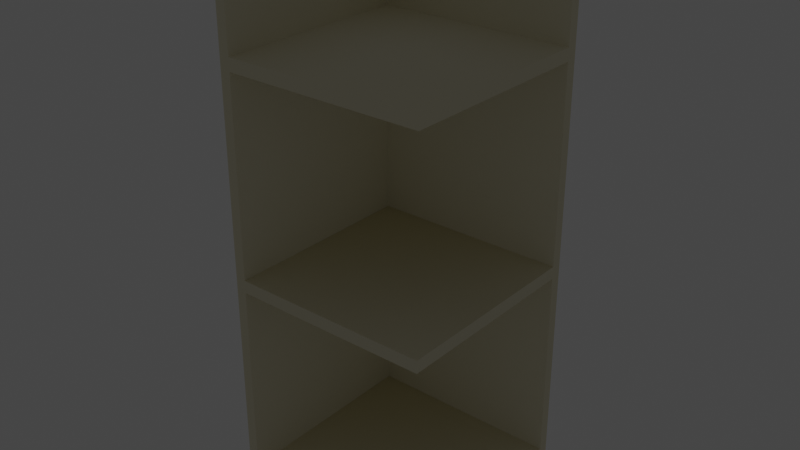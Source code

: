 # Source: shelfCorner.blend  (saved by Blender 2.81.16; exported with 4.5.12 LTS)
import bpy
from mathutils import Matrix  # noqa: F401  (used for matrix-valued properties, if any)

bpy.ops.wm.read_factory_settings(use_empty=True)
scene = bpy.context.scene
scene.name = 'Scene'

# ---- materials (node trees are filled in below, after node groups)
mat_shelf = bpy.data.materials.new('Shelf')
mat_shelf.alpha_threshold = 0.0
mat_shelf.use_transparent_shadow = False
mat_shelf.line_color = (0.0, 0.0, 0.0, 1.0)

# ---- material node trees
mat_shelf.use_nodes = True; mat_shelf.node_tree.nodes.clear()
_N = mat_shelf.node_tree.nodes; _L = mat_shelf.node_tree.links
n0 = _N.new('ShaderNodeOutputMaterial'); n0.name = 'Material Output'; n0.location = (300, 300)
n1 = _N.new('ShaderNodeBsdfToon'); n1.name = 'Toon BSDF'; n1.location = (10, 300)
n1.inputs[0].default_value = (0.8, 0.753, 0.567, 1.0)
_L.new(n1.outputs[0], n0.inputs[0])
n0.is_active_output = True

# ---- world
world_world = bpy.data.worlds.new('World'); scene.world = world_world
world_world.use_nodes = True; world_world.node_tree.nodes.clear()
_N = world_world.node_tree.nodes; _L = world_world.node_tree.links
n0 = _N.new('ShaderNodeOutputWorld'); n0.name = 'World Output'; n0.location = (300, 300)
n1 = _N.new('ShaderNodeBackground'); n1.name = 'Background'; n1.location = (10, 300)
n1.inputs[0].default_value = (0.05088, 0.05088, 0.05088, 1.0)
_L.new(n1.outputs[0], n0.inputs[0])
n0.is_active_output = True
world_world.color = (0.05088, 0.05088, 0.05088)
world_world.use_sun_shadow = False
world_world.sun_shadow_jitter_overblur = 0.0

# ---- meshes
me_cube_001 = bpy.data.meshes.new('Cube.001')
me_cube_001.from_pydata([(0.0, 0.0, 0.06), (0.0, 0.95, 0.0), (0.0, 0.95, 0.06), (1.0, 0.0, 0.06), (1.0, 0.95, 0.0), (1.0, 0.95, 0.06), (1.0, 0.0, 0.0), (0.0, 0.0, 0.0), (0.0, 1.0, 0.0), (0.0, 1.0, 0.06), (1.0, 1.0, 0.0), (1.0, 1.0, 0.06), (0.05, 0.0, 0.0), (0.05, 0.95, 0.0), (0.05, 0.95, 0.06), (0.05, 0.0, 0.06), (0.05, 1.0, 0.0), (0.05, 1.0, 0.06), (0.0, 0.0, 1.06), (0.0, 0.95, 1.0), (0.0, 0.95, 1.06), (1.0, 0.0, 1.06), (1.0, 0.95, 1.0), (1.0, 0.95, 1.06), (1.0, 0.0, 1.0), (0.0, 0.0, 1.0), (0.0, 1.0, 1.0), (0.0, 1.0, 1.06), (1.0, 1.0, 1.0), (1.0, 1.0, 1.06), (0.05, 0.0, 1.0), (0.05, 0.95, 1.0), (0.05, 0.95, 1.06), (0.05, 0.0, 1.06), (0.05, 1.0, 1.0), (0.05, 1.0, 1.06), (0.0, 0.0, 2.06), (0.0, 0.95, 2.0), (0.0, 0.95, 2.06), (1.0, 0.0, 2.06), (1.0, 0.95, 2.0), (1.0, 0.95, 2.06), (1.0, 0.0, 2.0), (0.0, 0.0, 2.0), (0.0, 1.0, 2.0), (0.0, 1.0, 2.06), (1.0, 1.0, 2.0), (1.0, 1.0, 2.06), (0.05, 0.0, 2.0), (0.05, 0.95, 2.0), (0.05, 0.95, 2.06), (0.05, 0.0, 2.06), (0.05, 1.0, 2.0), (0.05, 1.0, 2.06), (0.0, 0.95, 2.56), (0.0, 1.0, 2.56), (0.05, 0.95, 2.56), (0.05, 1.0, 2.56), (0.05, 0.95, 2.56), (0.0, 0.95, 2.56), (0.05, 1.0, 2.56)], [], [(12, 15, 0, 7), (5, 4, 10, 11), (6, 4, 5, 3), (13, 1, 8, 16), (1, 2, 9, 8), (1, 7, 0, 2), (12, 13, 4, 6), (16, 8, 9, 17), (10, 16, 17, 11), (7, 1, 13, 12), (4, 13, 16, 10), (5, 14, 15, 3), (6, 3, 15, 12), (30, 33, 18, 25), (23, 22, 28, 29), (24, 22, 23, 21), (19, 20, 27, 26), (19, 25, 18, 20), (30, 31, 22, 24), (34, 26, 27, 35), (28, 34, 35, 29), (23, 32, 33, 21), (24, 21, 33, 30), (48, 51, 36, 43), (41, 40, 46, 47), (42, 40, 41, 39), (37, 38, 45, 44), (37, 43, 36, 38), (48, 49, 40, 42), (52, 44, 45, 53), (46, 52, 53, 47), (41, 50, 51, 39), (42, 39, 51, 48), (27, 44, 52, 35), (9, 26, 34, 17), (2, 19, 26, 9), (20, 37, 44, 27), (23, 29, 35, 32), (33, 32, 20, 18), (38, 50, 56, 54), (50, 38, 59, 58), (20, 32, 49, 37), (43, 37, 49, 48), (35, 52, 49, 32), (40, 49, 52, 46), (25, 19, 31, 30), (19, 2, 14, 31), (0, 15, 14, 2), (5, 11, 17, 14), (34, 31, 14, 17), (22, 31, 34, 28), (54, 56, 57, 55), (45, 38, 54, 55), (53, 45, 55, 57), (50, 53, 57, 56), (53, 50, 58, 60), (53, 50, 41, 47), (51, 50, 38, 36)])
_uv = me_cube_001.uv_layers.new(name='UVMap')
_uv.uv.foreach_set('vector', [0.0, 0.0, 0.8611, 0.75, 0.875, 0.75, 0.0, 0.0, 0.625, 0.5, 0.375, 0.5, 0.375, 0.5, 0.625, 0.5, 0.0, 0.0, 0.375, 0.5, 0.625, 0.5, 0.625, 0.75, 0.1389, 0.5, 0.125, 0.5, 0.125, 0.5, 0.1389, 0.5, 0.375, 0.25, 0.625, 0.25, 0.625, 0.25, 0.375, 0.25, 0.375, 0.25, 0.0, 0.0, 0.875, 0.75, 0.625, 0.25, 0.0, 0.0, 0.375, 0.2639, 0.375, 0.5, 0.0, 0.0, 0.375, 0.2639, 0.375, 0.25, 0.625, 0.25, 0.625, 0.2639, 0.375, 0.5, 0.375, 0.2639, 0.625, 0.2639, 0.625, 0.5, 0.0, 0.0, 0.375, 0.25, 0.375, 0.2639, 0.0, 0.0, 0.375, 0.5, 0.1389, 0.5, 0.1389, 0.5, 0.375, 0.5, 0.625, 0.5, 0.8611, 0.5, 0.8611, 0.75, 0.625, 0.75, 0.0, 0.0, 0.625, 0.75, 0.8611, 0.75, 0.0, 0.0, 0.0, 0.0, 0.8611, 0.75, 0.875, 0.75, 0.0, 0.0, 0.625, 0.5, 0.375, 0.5, 0.375, 0.5, 0.625, 0.5, 0.0, 0.0, 0.375, 0.5, 0.625, 0.5, 0.625, 0.75, 0.375, 0.25, 0.625, 0.25, 0.625, 0.25, 0.375, 0.25, 0.375, 0.25, 0.0, 0.0, 0.875, 0.75, 0.625, 0.25, 0.0, 0.0, 0.375, 0.2639, 0.375, 0.5, 0.0, 0.0, 0.375, 0.2639, 0.375, 0.25, 0.625, 0.25, 0.625, 0.2639, 0.375, 0.5, 0.375, 0.2639, 0.625, 0.2639, 0.625, 0.5, 0.625, 0.5, 0.8611, 0.5, 0.8611, 0.75, 0.625, 0.75, 0.0, 0.0, 0.625, 0.75, 0.8611, 0.75, 0.0, 0.0, 0.0, 0.0, 0.8611, 0.75, 0.875, 0.75, 0.0, 0.0, 0.625, 0.5, 0.375, 0.5, 0.375, 0.5, 0.625, 0.5, 0.0, 0.0, 0.375, 0.5, 0.625, 0.5, 0.625, 0.75, 0.375, 0.25, 0.625, 0.25, 0.625, 0.25, 0.375, 0.25, 0.375, 0.25, 0.0, 0.0, 0.875, 0.75, 0.625, 0.25, 0.0, 0.0, 0.375, 0.2639, 0.375, 0.5, 0.0, 0.0, 0.375, 0.2639, 0.375, 0.25, 0.625, 0.25, 0.625, 0.2639, 0.375, 0.5, 0.375, 0.2639, 0.625, 0.2639, 0.625, 0.5, 0.625, 0.5, 0.8611, 0.5, 0.8611, 0.75, 0.625, 0.75, 0.0, 0.0, 0.625, 0.75, 0.8611, 0.75, 0.0, 0.0, 0.625, 0.25, 0.375, 0.25, 0.375, 0.2639, 0.625, 0.2639, 0.625, 0.25, 0.375, 0.25, 0.375, 0.2639, 0.625, 0.2639, 0.625, 0.25, 0.375, 0.25, 0.375, 0.25, 0.625, 0.25, 0.625, 0.25, 0.375, 0.25, 0.375, 0.25, 0.625, 0.25, 0.625, 0.5, 0.625, 0.5, 0.625, 0.2639, 0.8611, 0.5, 0.8611, 0.75, 0.8611, 0.5, 0.625, 0.25, 0.875, 0.75, 0.625, 0.25, 0.8611, 0.5, 0.8611, 0.5, 0.625, 0.25, 0.8611, 0.5, 0.625, 0.25, 0.625, 0.25, 0.8611, 0.5, 0.625, 0.25, 0.8611, 0.5, 0.0, 0.0, 0.375, 0.25, 0.0, 0.0, 0.375, 0.25, 0.375, 0.2639, 0.0, 0.0, 0.625, 0.2639, 0.375, 0.2639, 0.0, 0.0, 0.8611, 0.5, 0.375, 0.5, 0.375, 0.2639, 0.375, 0.2639, 0.375, 0.5, 0.0, 0.0, 0.375, 0.25, 0.375, 0.2639, 0.0, 0.0, 0.375, 0.25, 0.625, 0.25, 0.0, 0.0, 0.375, 0.2639, 0.875, 0.75, 0.8611, 0.75, 0.0, 0.0, 0.625, 0.25, 0.625, 0.5, 0.625, 0.5, 0.625, 0.2639, 0.8611, 0.5, 0.375, 0.2639, 0.375, 0.2639, 0.0, 0.0, 0.625, 0.2639, 0.375, 0.5, 0.375, 0.2639, 0.375, 0.2639, 0.375, 0.5, 0.625, 0.25, 0.8611, 0.5, 0.625, 0.2639, 0.625, 0.25, 0.625, 0.25, 0.625, 0.25, 0.625, 0.25, 0.625, 0.25, 0.625, 0.2639, 0.625, 0.25, 0.625, 0.25, 0.625, 0.2639, 0.8611, 0.5, 0.625, 0.2639, 0.625, 0.2639, 0.8611, 0.5, 0.625, 0.2639, 0.8611, 0.5, 0.8611, 0.5, 0.625, 0.2639, 0.0, 0.0, 0.0, 0.0, 0.0, 0.0, 0.0, 0.0, 0.0, 0.0, 0.0, 0.0, 0.0, 0.0, 0.0, 0.0])
me_cube_001.materials.append(mat_shelf)
me_cube_001.use_remesh_fix_poles = True
me_cube_001.use_remesh_preserve_attributes = False
me_cube_001.use_mirror_vertex_groups = False
me_cube_001.update()
me_cube_000 = bpy.data.meshes.new('Cube.000')
me_cube_000.from_pydata([(1.0, 0.95, 1.06), (1.0, 1.0, 1.06), (0.05, 0.95, 1.06), (0.05, 1.0, 1.06), (1.0, 0.95, 2.0), (1.0, 1.0, 2.0), (0.05, 0.95, 2.0), (0.05, 1.0, 2.0)], [], [(3, 7, 5, 1), (2, 0, 4, 6), (1, 5, 4, 0), (5, 7, 6, 4), (7, 3, 2, 6), (0, 2, 3, 1)])
_uv = me_cube_000.uv_layers.new(name='UVMap')
_uv.uv.foreach_set('vector', [0.625, 0.2639, 0.375, 0.2639, 0.375, 0.5, 0.625, 0.5, 0.8611, 0.5, 0.625, 0.5, 0.375, 0.5, 0.375, 0.2639, 0.625, 0.5, 0.375, 0.5, 0.375, 0.5, 0.625, 0.5, 0.375, 0.5, 0.375, 0.2639, 0.375, 0.2639, 0.375, 0.5, 0.375, 0.2639, 0.625, 0.2639, 0.8611, 0.5, 0.375, 0.2639, 0.625, 0.5, 0.8611, 0.5, 0.625, 0.2639, 0.625, 0.5])
me_cube_000.materials.append(mat_shelf)
me_cube_000.use_remesh_fix_poles = True
me_cube_000.use_remesh_preserve_attributes = False
me_cube_000.use_mirror_vertex_groups = False
me_cube_000.update()
me_cube_002 = bpy.data.meshes.new('Cube.002')
me_cube_002.from_pydata([(1.0, 0.95, 0.06), (1.0, 1.0, 0.06), (0.05, 0.95, 0.06), (0.05, 1.0, 0.06), (1.0, 0.95, 1.0), (1.0, 1.0, 1.0), (0.05, 0.95, 1.0), (0.05, 1.0, 1.0)], [], [(3, 7, 5, 1), (2, 0, 4, 6), (1, 5, 4, 0), (5, 7, 6, 4), (6, 7, 3, 2), (0, 2, 3, 1)])
_uv = me_cube_002.uv_layers.new(name='UVMap')
_uv.uv.foreach_set('vector', [0.625, 0.2639, 0.375, 0.2639, 0.375, 0.5, 0.625, 0.5, 0.8611, 0.5, 0.625, 0.5, 0.375, 0.5, 0.375, 0.2639, 0.625, 0.5, 0.375, 0.5, 0.375, 0.5, 0.625, 0.5, 0.375, 0.5, 0.375, 0.2639, 0.375, 0.2639, 0.375, 0.5, 0.375, 0.2639, 0.375, 0.2639, 0.625, 0.2639, 0.8611, 0.5, 0.625, 0.5, 0.8611, 0.5, 0.625, 0.2639, 0.625, 0.5])
me_cube_002.materials.append(mat_shelf)
me_cube_002.use_remesh_fix_poles = True
me_cube_002.use_remesh_preserve_attributes = False
me_cube_002.use_mirror_vertex_groups = False
me_cube_002.update()
me_cube_003 = bpy.data.meshes.new('Cube.003')
me_cube_003.from_pydata([(0.0, 0.0, 0.06), (0.0, 0.95, 0.06), (0.05, 0.95, 0.06), (0.05, 0.0, 0.06), (0.0, 0.95, 1.0), (0.0, 0.0, 1.0), (0.05, 0.0, 1.0), (0.05, 0.95, 1.0)], [], [(0, 5, 4, 1), (7, 6, 3, 2), (3, 6, 5, 0), (5, 6, 7, 4), (7, 2, 1, 4), (0, 1, 2, 3)])
_uv = me_cube_003.uv_layers.new(name='UVMap')
_uv.uv.foreach_set('vector', [0.875, 0.75, 0.0, 0.0, 0.375, 0.25, 0.625, 0.25, 0.375, 0.2639, 0.0, 0.0, 0.8611, 0.75, 0.8611, 0.5, 0.8611, 0.75, 0.0, 0.0, 0.0, 0.0, 0.875, 0.75, 0.0, 0.0, 0.0, 0.0, 0.375, 0.2639, 0.375, 0.25, 0.375, 0.2639, 0.8611, 0.5, 0.625, 0.25, 0.375, 0.25, 0.875, 0.75, 0.625, 0.25, 0.8611, 0.5, 0.8611, 0.75])
me_cube_003.materials.append(mat_shelf)
me_cube_003.use_remesh_fix_poles = True
me_cube_003.use_remesh_preserve_attributes = False
me_cube_003.use_mirror_vertex_groups = False
me_cube_003.update()
me_cube_004 = bpy.data.meshes.new('Cube.004')
me_cube_004.from_pydata([(0.0, 0.0, 1.06), (0.0, 0.95, 1.06), (0.05, 0.95, 1.06), (0.05, 0.0, 1.06), (0.0, 0.95, 2.0), (0.0, 0.0, 2.0), (0.05, 0.0, 2.0), (0.05, 0.95, 2.0)], [], [(0, 5, 4, 1), (3, 6, 5, 0), (3, 2, 7, 6), (3, 0, 1, 2), (4, 7, 2, 1), (5, 6, 7, 4)])
_uv = me_cube_004.uv_layers.new(name='UVMap')
_uv.uv.foreach_set('vector', [0.875, 0.75, 0.0, 0.0, 0.375, 0.25, 0.625, 0.25, 0.8611, 0.75, 0.0, 0.0, 0.0, 0.0, 0.875, 0.75, 0.8611, 0.75, 0.8611, 0.5, 0.375, 0.2639, 0.0, 0.0, 0.8611, 0.75, 0.875, 0.75, 0.625, 0.25, 0.8611, 0.5, 0.375, 0.25, 0.375, 0.2639, 0.8611, 0.5, 0.625, 0.25, 0.0, 0.0, 0.0, 0.0, 0.375, 0.2639, 0.375, 0.25])
me_cube_004.materials.append(mat_shelf)
me_cube_004.use_remesh_fix_poles = True
me_cube_004.use_remesh_preserve_attributes = False
me_cube_004.use_mirror_vertex_groups = False
me_cube_004.update()
me_cube_005 = bpy.data.meshes.new('Cube.005')
me_cube_005.from_pydata([(0.0, 0.0, 2.06), (0.0, 0.95, 2.06), (0.05, 0.95, 2.06), (0.05, 0.0, 2.06), (0.05, 0.95, 2.56), (0.05, 0.0, 2.56), (0.0, 0.0, 2.56), (0.0, 0.95, 2.56)], [], [(1, 0, 6, 7), (5, 4, 7, 6), (3, 2, 4, 5), (0, 3, 5, 6), (4, 2, 1, 7), (3, 0, 1, 2)])
_uv = me_cube_005.uv_layers.new(name='UVMap')
_uv.uv.foreach_set('vector', [0.625, 0.25, 0.875, 0.75, 0.875, 0.75, 0.625, 0.25, 0.8611, 0.75, 0.8611, 0.5, 0.625, 0.25, 0.875, 0.75, 0.8611, 0.75, 0.8611, 0.5, 0.8611, 0.5, 0.8611, 0.75, 0.875, 0.75, 0.8611, 0.75, 0.8611, 0.75, 0.875, 0.75, 0.8611, 0.5, 0.8611, 0.5, 0.625, 0.25, 0.625, 0.25, 0.8611, 0.75, 0.875, 0.75, 0.625, 0.25, 0.8611, 0.5])
me_cube_005.materials.append(mat_shelf)
me_cube_005.use_remesh_fix_poles = True
me_cube_005.use_remesh_preserve_attributes = False
me_cube_005.use_mirror_vertex_groups = False
me_cube_005.update()
me_cube_006 = bpy.data.meshes.new('Cube.006')
me_cube_006.from_pydata([(1.0, 0.95, 2.06), (1.0, 1.0, 2.06), (0.05, 0.95, 2.06), (0.05, 1.0, 2.06), (0.05, 0.95, 2.56), (1.0, 0.95, 2.56), (0.05, 1.0, 2.56), (1.0, 1.0, 2.56)], [], [(5, 7, 6, 4), (0, 1, 7, 5), (2, 0, 5, 4), (1, 3, 6, 7), (0, 2, 3, 1), (6, 3, 2, 4)])
_uv = me_cube_006.uv_layers.new(name='UVMap')
_uv.uv.foreach_set('vector', [0.625, 0.5, 0.625, 0.5, 0.625, 0.2639, 0.8611, 0.5, 0.625, 0.5, 0.625, 0.5, 0.625, 0.5, 0.625, 0.5, 0.8611, 0.5, 0.625, 0.5, 0.625, 0.5, 0.8611, 0.5, 0.625, 0.5, 0.625, 0.2639, 0.625, 0.2639, 0.625, 0.5, 0.625, 0.5, 0.8611, 0.5, 0.625, 0.2639, 0.625, 0.5, 0.625, 0.2639, 0.625, 0.2639, 0.8611, 0.5, 0.8611, 0.5])
me_cube_006.materials.append(mat_shelf)
me_cube_006.use_remesh_fix_poles = True
me_cube_006.use_remesh_preserve_attributes = False
me_cube_006.use_mirror_vertex_groups = False
me_cube_006.update()

# ---- objects
ob_shelf = bpy.data.objects.new('Shelf', me_cube_001)
ob_panelmr = bpy.data.objects.new('PanelMR', me_cube_000)
ob_panelbr = bpy.data.objects.new('PanelBR', me_cube_002)
ob_panelbl = bpy.data.objects.new('PanelBL', me_cube_003)
ob_panelml = bpy.data.objects.new('PanelML', me_cube_004)
ob_paneltl = bpy.data.objects.new('PanelTL', me_cube_005)
ob_paneltr = bpy.data.objects.new('PanelTR', me_cube_006)

# ---- transforms, parenting, visibility, modifiers, constraints
ob_shelf.location = (0.0, 0.0, 0.0)
ob_shelf.lineart.crease_threshold = 0.0
ob_panelmr.location = (0.0, 0.0, 0.0)
ob_panelmr.lineart.crease_threshold = 0.0
ob_panelbr.location = (0.0, 0.0, 0.0)
ob_panelbr.lineart.crease_threshold = 0.0
ob_panelbl.location = (0.0, 0.0, 0.0)
ob_panelbl.lineart.crease_threshold = 0.0
ob_panelml.location = (0.0, 0.0, 0.0)
ob_panelml.lineart.crease_threshold = 0.0
ob_paneltl.location = (0.0, 0.0, 0.0)
ob_paneltl.lineart.crease_threshold = 0.0
ob_paneltr.location = (0.0, 0.0, 0.0)
ob_paneltr.lineart.crease_threshold = 0.0

# ---- collection membership
scene.collection.objects.link(ob_shelf)
scene.collection.objects.link(ob_panelmr)
scene.collection.objects.link(ob_panelbr)
scene.collection.objects.link(ob_panelbl)
scene.collection.objects.link(ob_panelml)
scene.collection.objects.link(ob_paneltl)
scene.collection.objects.link(ob_paneltr)

# ---- scene / render settings (as saved in the file)
scene.frame_start = 1; scene.frame_end = 250; scene.frame_set(1)
scene.render.engine = 'BLENDER_EEVEE_NEXT'
scene.cycles.use_denoising = False
scene.cycles.samples = 128
scene.cycles.sampling_pattern = 'TABULATED_SOBOL'
scene.cycles.use_adaptive_sampling = False
scene.cycles.use_light_tree = False
scene.view_settings.view_transform = 'Filmic'
bpy.context.view_layer.update()

# ---- added for rendering (the .blend has no active camera and no usable light): camera, sun
cam_auto = bpy.data.cameras.new('AutoCamera')
cam_auto.lens = 50.0
cam_auto.sensor_width = 36.0
cam_auto.clip_end = 1000.0
ob_auto_camera = bpy.data.objects.new('AutoCamera', cam_auto)
scene.collection.objects.link(ob_auto_camera)
ob_auto_camera.location = (3.20596, -2.74715, 3.44477)
ob_auto_camera.rotation_euler = (1.09748, -7.21219e-08, 0.694738)
scene.camera = ob_auto_camera
light_auto_sun = bpy.data.lights.new('AutoSun', 'SUN')
light_auto_sun.energy = 3.0
light_auto_sun.angle = 0.0523599
ob_auto_sun = bpy.data.objects.new('AutoSun', light_auto_sun)
scene.collection.objects.link(ob_auto_sun)
ob_auto_sun.rotation_euler = (0.872665, 0.174533, 0.523599)
bpy.context.view_layer.update()
